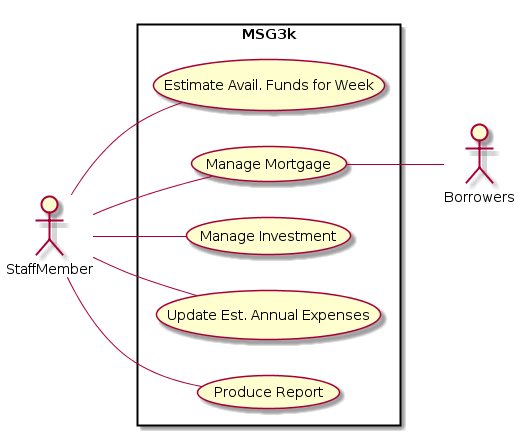

The diagram above was rendered by PlantUML. Its source (embedded in the PNG):
@startuml
left to right direction
skinparam packageStyle rectangle
actor StaffMember
actor Borrowers
rectangle MSG3k {
  StaffMember -- (Estimate Avail. Funds for Week)
  (Manage Mortgage) -- Borrowers
StaffMember -- (Manage Mortgage)
StaffMember -- (Manage Investment)
StaffMember -- (Update Est. Annual Expenses)
StaffMember -- (Produce Report)

}
@enduml